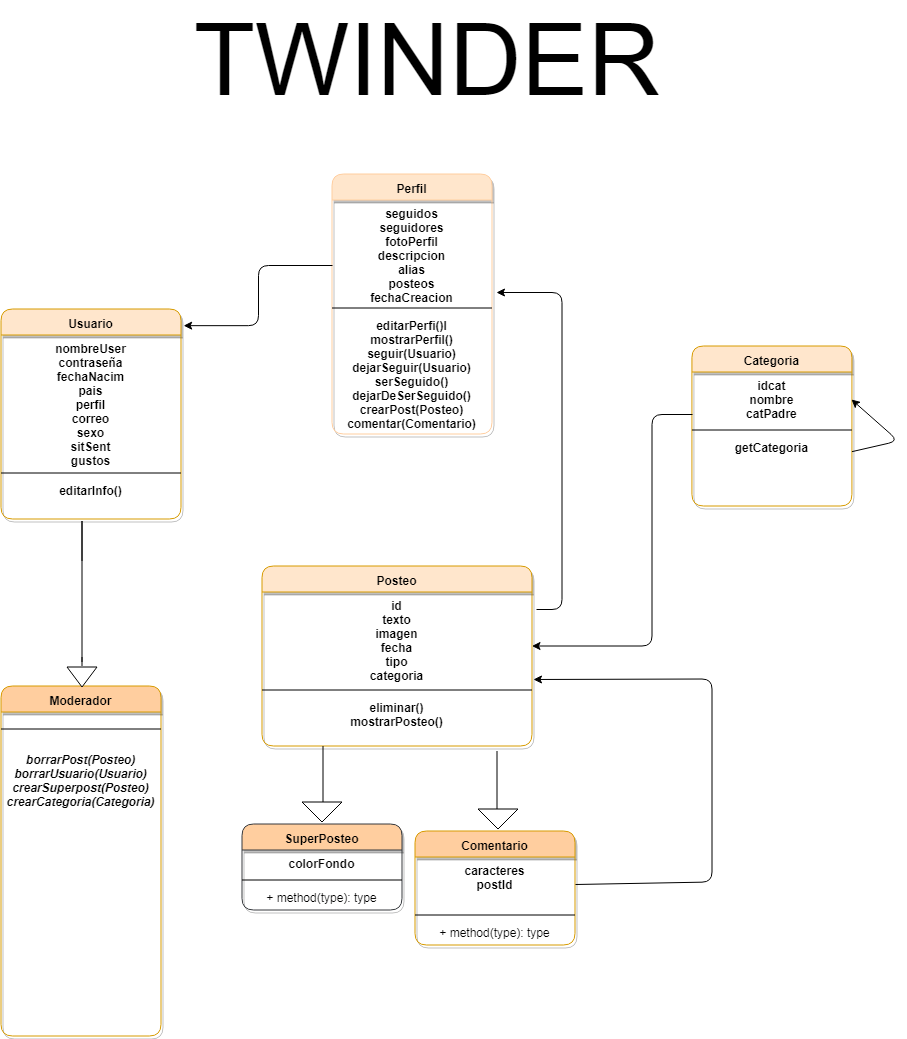

The diagram above was exported from draw.io. Its source (the exported page's mxGraphModel, read from the mxfile embedded in the PNG):
<mxGraphModel dx="1394" dy="1614" grid="1" gridSize="10" guides="1" tooltips="1" connect="1" arrows="1" fold="1" page="1" pageScale="1" pageWidth="1100" pageHeight="850" background="#ffffff" math="0" shadow="0">
  <root>
    <mxCell id="0" />
    <mxCell id="1" parent="0" />
    <mxCell id="zivfq9_NPWosdJqrHJbJ-31" value="Perfil" style="swimlane;fontStyle=1;align=center;verticalAlign=top;childLayout=stackLayout;horizontal=1;startSize=26;horizontalStack=0;resizeParent=1;resizeParentMax=0;resizeLast=0;collapsible=1;marginBottom=0;fillColor=#ffe6cc;strokeColor=#FFCE9F;gradientColor=none;swimlaneFillColor=none;rounded=1;shadow=1;" parent="1" vertex="1">
      <mxGeometry x="435.5" y="-665.5" width="160" height="260" as="geometry" />
    </mxCell>
    <mxCell id="zivfq9_NPWosdJqrHJbJ-32" value="seguidos&#10;seguidores&#10;fotoPerfil&#10;descripcion&#10;alias&#10;posteos&#10;fechaCreacion&#10;&#10;" style="text;strokeColor=none;fillColor=none;align=center;verticalAlign=top;spacingLeft=4;spacingRight=4;overflow=hidden;rotatable=0;points=[[0,0.5],[1,0.5]];portConstraint=eastwest;fontStyle=1" parent="zivfq9_NPWosdJqrHJbJ-31" vertex="1">
      <mxGeometry y="26" width="160" height="104" as="geometry" />
    </mxCell>
    <mxCell id="zivfq9_NPWosdJqrHJbJ-33" value="" style="line;strokeWidth=1;fillColor=none;align=left;verticalAlign=middle;spacingTop=-1;spacingLeft=3;spacingRight=3;rotatable=0;labelPosition=right;points=[];portConstraint=eastwest;" parent="zivfq9_NPWosdJqrHJbJ-31" vertex="1">
      <mxGeometry y="130" width="160" height="8" as="geometry" />
    </mxCell>
    <mxCell id="zivfq9_NPWosdJqrHJbJ-34" value="editarPerfi()l&#10;mostrarPerfil()&#10;seguir(Usuario)&#10;dejarSeguir(Usuario)&#10;serSeguido()&#10;dejarDeSerSeguido()&#10;crearPost(Posteo)&#10;comentar(Comentario)&#10;&#10;&#10;" style="text;strokeColor=none;fillColor=none;align=center;verticalAlign=top;spacingLeft=4;spacingRight=4;overflow=hidden;rotatable=0;points=[[0,0.5],[1,0.5]];portConstraint=eastwest;fontStyle=1" parent="zivfq9_NPWosdJqrHJbJ-31" vertex="1">
      <mxGeometry y="138" width="160" height="122" as="geometry" />
    </mxCell>
    <mxCell id="zivfq9_NPWosdJqrHJbJ-35" value="Usuario" style="swimlane;fontStyle=1;align=center;verticalAlign=top;childLayout=stackLayout;horizontal=1;startSize=26;horizontalStack=0;resizeParent=1;resizeParentMax=0;resizeLast=0;collapsible=1;marginBottom=0;fillColor=#ffe6cc;strokeColor=#d79b00;shadow=1;rounded=1;" parent="1" vertex="1">
      <mxGeometry x="104.5" y="-530.5" width="180" height="210" as="geometry" />
    </mxCell>
    <mxCell id="zivfq9_NPWosdJqrHJbJ-36" value="nombreUser&#10;contraseña&#10;fechaNacim&#10;pais&#10;perfil&#10;correo&#10;sexo&#10;sitSent&#10;gustos&#10;" style="text;strokeColor=none;fillColor=none;align=center;verticalAlign=top;spacingLeft=4;spacingRight=4;overflow=hidden;rotatable=0;points=[[0,0.5],[1,0.5]];portConstraint=eastwest;fontStyle=1" parent="zivfq9_NPWosdJqrHJbJ-35" vertex="1">
      <mxGeometry y="26" width="180" height="134" as="geometry" />
    </mxCell>
    <mxCell id="zivfq9_NPWosdJqrHJbJ-37" value="" style="line;strokeWidth=1;fillColor=none;align=left;verticalAlign=middle;spacingTop=-1;spacingLeft=3;spacingRight=3;rotatable=0;labelPosition=right;points=[];portConstraint=eastwest;" parent="zivfq9_NPWosdJqrHJbJ-35" vertex="1">
      <mxGeometry y="160" width="180" height="8" as="geometry" />
    </mxCell>
    <mxCell id="zivfq9_NPWosdJqrHJbJ-38" value="editarInfo()&#10;&#10;" style="text;strokeColor=none;fillColor=none;align=center;verticalAlign=top;spacingLeft=4;spacingRight=4;overflow=hidden;rotatable=0;points=[[0,0.5],[1,0.5]];portConstraint=eastwest;fontStyle=1" parent="zivfq9_NPWosdJqrHJbJ-35" vertex="1">
      <mxGeometry y="168" width="180" height="42" as="geometry" />
    </mxCell>
    <mxCell id="zivfq9_NPWosdJqrHJbJ-43" value="Posteo" style="swimlane;fontStyle=1;align=center;verticalAlign=top;childLayout=stackLayout;horizontal=1;startSize=26;horizontalStack=0;resizeParent=1;resizeParentMax=0;resizeLast=0;collapsible=1;marginBottom=0;fillColor=#ffe6cc;strokeColor=#d79b00;rounded=1;shadow=1;" parent="1" vertex="1">
      <mxGeometry x="365.5" y="-273.5" width="270" height="180" as="geometry" />
    </mxCell>
    <mxCell id="zivfq9_NPWosdJqrHJbJ-44" value="id&#10;texto&#10;imagen&#10;fecha&#10;tipo&#10;categoria&#10;&#10;" style="text;strokeColor=none;fillColor=none;align=center;verticalAlign=top;spacingLeft=4;spacingRight=4;overflow=hidden;rotatable=0;points=[[0,0.5],[1,0.5]];portConstraint=eastwest;fontStyle=1" parent="zivfq9_NPWosdJqrHJbJ-43" vertex="1">
      <mxGeometry y="26" width="270" height="94" as="geometry" />
    </mxCell>
    <mxCell id="zivfq9_NPWosdJqrHJbJ-45" value="" style="line;strokeWidth=1;fillColor=none;align=left;verticalAlign=middle;spacingTop=-1;spacingLeft=3;spacingRight=3;rotatable=0;labelPosition=right;points=[];portConstraint=eastwest;" parent="zivfq9_NPWosdJqrHJbJ-43" vertex="1">
      <mxGeometry y="120" width="270" height="8" as="geometry" />
    </mxCell>
    <mxCell id="zivfq9_NPWosdJqrHJbJ-46" value="eliminar()&#10;mostrarPosteo()" style="text;strokeColor=none;fillColor=none;align=center;verticalAlign=top;spacingLeft=4;spacingRight=4;overflow=hidden;rotatable=0;points=[[0,0.5],[1,0.5]];portConstraint=eastwest;fontStyle=1" parent="zivfq9_NPWosdJqrHJbJ-43" vertex="1">
      <mxGeometry y="128" width="270" height="52" as="geometry" />
    </mxCell>
    <mxCell id="zivfq9_NPWosdJqrHJbJ-52" value="" style="endArrow=none;html=1;" parent="1" edge="1">
      <mxGeometry width="50" height="50" relative="1" as="geometry">
        <mxPoint x="185.5" y="-177.5" as="sourcePoint" />
        <mxPoint x="185.5" y="-278.5" as="targetPoint" />
        <Array as="points">
          <mxPoint x="185.5" y="-323.5" />
        </Array>
      </mxGeometry>
    </mxCell>
    <mxCell id="zivfq9_NPWosdJqrHJbJ-55" value="Moderador" style="swimlane;fontStyle=1;align=center;verticalAlign=top;childLayout=stackLayout;horizontal=1;startSize=26;horizontalStack=0;resizeParent=1;resizeParentMax=0;resizeLast=0;collapsible=1;marginBottom=0;fillColor=#FFCE9F;strokeColor=#d79b00;rounded=1;shadow=1;" parent="1" vertex="1">
      <mxGeometry x="104.5" y="-153.5" width="160" height="350" as="geometry" />
    </mxCell>
    <mxCell id="zivfq9_NPWosdJqrHJbJ-57" value="" style="line;strokeWidth=1;fillColor=none;align=left;verticalAlign=middle;spacingTop=-1;spacingLeft=3;spacingRight=3;rotatable=0;labelPosition=right;points=[];portConstraint=eastwest;" parent="zivfq9_NPWosdJqrHJbJ-55" vertex="1">
      <mxGeometry y="26" width="160" height="34" as="geometry" />
    </mxCell>
    <mxCell id="zivfq9_NPWosdJqrHJbJ-58" value="borrarPost(Posteo)&#10;borrarUsuario(Usuario)&#10;crearSuperpost(Posteo)&#10;crearCategoria(Categoria)" style="text;strokeColor=none;fillColor=none;align=center;verticalAlign=top;spacingLeft=4;spacingRight=4;overflow=hidden;rotatable=0;points=[[0,0.5],[1,0.5]];portConstraint=eastwest;fontStyle=3" parent="zivfq9_NPWosdJqrHJbJ-55" vertex="1">
      <mxGeometry y="60" width="160" height="290" as="geometry" />
    </mxCell>
    <mxCell id="zivfq9_NPWosdJqrHJbJ-53" value="" style="triangle;whiteSpace=wrap;html=1;align=center;rotation=90;" parent="1" vertex="1">
      <mxGeometry x="175.5" y="-177.5" width="20" height="30" as="geometry" />
    </mxCell>
    <mxCell id="w7hp5rlUAg81eR3Yf6AT-1" value="" style="endArrow=none;html=1;" parent="1" edge="1">
      <mxGeometry width="50" height="50" relative="1" as="geometry">
        <mxPoint x="185.5" y="-173.5" as="sourcePoint" />
        <mxPoint x="185.5" y="-182.5" as="targetPoint" />
      </mxGeometry>
    </mxCell>
    <mxCell id="w7hp5rlUAg81eR3Yf6AT-5" value="Categoria" style="swimlane;fontStyle=1;align=center;verticalAlign=top;childLayout=stackLayout;horizontal=1;startSize=26;horizontalStack=0;resizeParent=1;resizeParentMax=0;resizeLast=0;collapsible=1;marginBottom=0;fillColor=#ffe6cc;strokeColor=#d79b00;rounded=1;shadow=1;" parent="1" vertex="1">
      <mxGeometry x="795.4285714285713" y="-493.5" width="160" height="160" as="geometry" />
    </mxCell>
    <mxCell id="w7hp5rlUAg81eR3Yf6AT-6" value="idcat&#10;nombre&#10;catPadre&#10;" style="text;strokeColor=none;fillColor=none;align=center;verticalAlign=top;spacingLeft=4;spacingRight=4;overflow=hidden;rotatable=0;points=[[0,0.5],[1,0.5]];portConstraint=eastwest;fontStyle=1" parent="w7hp5rlUAg81eR3Yf6AT-5" vertex="1">
      <mxGeometry y="26" width="160" height="54" as="geometry" />
    </mxCell>
    <mxCell id="w7hp5rlUAg81eR3Yf6AT-7" value="" style="line;strokeWidth=1;fillColor=none;align=left;verticalAlign=middle;spacingTop=-1;spacingLeft=3;spacingRight=3;rotatable=0;labelPosition=right;points=[];portConstraint=eastwest;" parent="w7hp5rlUAg81eR3Yf6AT-5" vertex="1">
      <mxGeometry y="80" width="160" height="8" as="geometry" />
    </mxCell>
    <mxCell id="w7hp5rlUAg81eR3Yf6AT-8" value="getCategoria" style="text;strokeColor=none;fillColor=none;align=center;verticalAlign=top;spacingLeft=4;spacingRight=4;overflow=hidden;rotatable=0;points=[[0,0.5],[1,0.5]];portConstraint=eastwest;fontStyle=1" parent="w7hp5rlUAg81eR3Yf6AT-5" vertex="1">
      <mxGeometry y="88" width="160" height="72" as="geometry" />
    </mxCell>
    <mxCell id="w7hp5rlUAg81eR3Yf6AT-9" value="" style="endArrow=classic;html=1;entryX=1;entryY=0.5;entryDx=0;entryDy=0;" parent="w7hp5rlUAg81eR3Yf6AT-5" source="w7hp5rlUAg81eR3Yf6AT-8" target="w7hp5rlUAg81eR3Yf6AT-6" edge="1">
      <mxGeometry width="50" height="50" relative="1" as="geometry">
        <mxPoint x="-3.428571428571331" y="95" as="sourcePoint" />
        <mxPoint x="-100" y="-17" as="targetPoint" />
        <Array as="points">
          <mxPoint x="206.57142857142867" y="95" />
        </Array>
      </mxGeometry>
    </mxCell>
    <mxCell id="w7hp5rlUAg81eR3Yf6AT-10" value="" style="edgeStyle=elbowEdgeStyle;elbow=horizontal;endArrow=classic;html=1;exitX=0.004;exitY=0.795;exitDx=0;exitDy=0;exitPerimeter=0;" parent="1" source="w7hp5rlUAg81eR3Yf6AT-6" edge="1">
      <mxGeometry width="50" height="50" relative="1" as="geometry">
        <mxPoint x="885.5" y="-424.5" as="sourcePoint" />
        <mxPoint x="635.5" y="-193.5" as="targetPoint" />
        <Array as="points">
          <mxPoint x="755.5" y="-323.5" />
        </Array>
      </mxGeometry>
    </mxCell>
    <mxCell id="w7hp5rlUAg81eR3Yf6AT-11" value="" style="triangle;whiteSpace=wrap;html=1;rotation=90;" parent="1" vertex="1">
      <mxGeometry x="415.5" y="-47.5" width="20" height="40" as="geometry" />
    </mxCell>
    <mxCell id="w7hp5rlUAg81eR3Yf6AT-13" value="" style="triangle;whiteSpace=wrap;html=1;rotation=90;" parent="1" vertex="1">
      <mxGeometry x="591.5" y="-40.5" width="20" height="40" as="geometry" />
    </mxCell>
    <mxCell id="w7hp5rlUAg81eR3Yf6AT-14" value="" style="endArrow=none;html=1;exitX=0;exitY=0.5;exitDx=0;exitDy=0;" parent="1" edge="1">
      <mxGeometry width="50" height="50" relative="1" as="geometry">
        <mxPoint x="426.5" y="-37.5" as="sourcePoint" />
        <mxPoint x="426.5" y="-93.5" as="targetPoint" />
      </mxGeometry>
    </mxCell>
    <mxCell id="w7hp5rlUAg81eR3Yf6AT-15" value="" style="endArrow=none;html=1;" parent="1" edge="1">
      <mxGeometry width="50" height="50" relative="1" as="geometry">
        <mxPoint x="600.5" y="-30.5" as="sourcePoint" />
        <mxPoint x="600.5" y="-88.5" as="targetPoint" />
      </mxGeometry>
    </mxCell>
    <mxCell id="w7hp5rlUAg81eR3Yf6AT-20" value="Comentario" style="swimlane;fontStyle=1;align=center;verticalAlign=top;childLayout=stackLayout;horizontal=1;startSize=26;horizontalStack=0;resizeParent=1;resizeParentMax=0;resizeLast=0;collapsible=1;marginBottom=0;fillColor=#FFCE9F;strokeColor=#d79b00;rounded=1;shadow=1;comic=0;glass=0;" parent="1" vertex="1">
      <mxGeometry x="518.5" y="-8.5" width="160" height="114" as="geometry" />
    </mxCell>
    <mxCell id="w7hp5rlUAg81eR3Yf6AT-21" value="caracteres&#10;postId&#10;" style="text;strokeColor=none;fillColor=none;align=center;verticalAlign=top;spacingLeft=4;spacingRight=4;overflow=hidden;rotatable=0;points=[[0,0.5],[1,0.5]];portConstraint=eastwest;fontStyle=1" parent="w7hp5rlUAg81eR3Yf6AT-20" vertex="1">
      <mxGeometry y="26" width="160" height="54" as="geometry" />
    </mxCell>
    <mxCell id="w7hp5rlUAg81eR3Yf6AT-22" value="" style="line;strokeWidth=1;fillColor=none;align=left;verticalAlign=middle;spacingTop=-1;spacingLeft=3;spacingRight=3;rotatable=0;labelPosition=right;points=[];portConstraint=eastwest;" parent="w7hp5rlUAg81eR3Yf6AT-20" vertex="1">
      <mxGeometry y="80" width="160" height="8" as="geometry" />
    </mxCell>
    <mxCell id="w7hp5rlUAg81eR3Yf6AT-23" value="+ method(type): type" style="text;strokeColor=none;fillColor=none;align=center;verticalAlign=top;spacingLeft=4;spacingRight=4;overflow=hidden;rotatable=0;points=[[0,0.5],[1,0.5]];portConstraint=eastwest;" parent="w7hp5rlUAg81eR3Yf6AT-20" vertex="1">
      <mxGeometry y="88" width="160" height="26" as="geometry" />
    </mxCell>
    <mxCell id="w7hp5rlUAg81eR3Yf6AT-26" value="" style="edgeStyle=elbowEdgeStyle;elbow=horizontal;endArrow=classic;html=1;exitX=0.006;exitY=0.625;exitDx=0;exitDy=0;exitPerimeter=0;entryX=1.013;entryY=0.077;entryDx=0;entryDy=0;entryPerimeter=0;" parent="1" source="zivfq9_NPWosdJqrHJbJ-32" edge="1">
      <mxGeometry width="50" height="50" relative="1" as="geometry">
        <mxPoint x="286.5" y="-639.5" as="sourcePoint" />
        <mxPoint x="287.16666666666674" y="-513.8333333333333" as="targetPoint" />
      </mxGeometry>
    </mxCell>
    <mxCell id="w7hp5rlUAg81eR3Yf6AT-27" value="" style="edgeStyle=elbowEdgeStyle;elbow=horizontal;endArrow=classic;html=1;entryX=1.027;entryY=0.886;entryDx=0;entryDy=0;entryPerimeter=0;exitX=1.015;exitY=0.181;exitDx=0;exitDy=0;exitPerimeter=0;" parent="1" source="zivfq9_NPWosdJqrHJbJ-44" target="zivfq9_NPWosdJqrHJbJ-32" edge="1">
      <mxGeometry width="50" height="50" relative="1" as="geometry">
        <mxPoint x="655.5" y="-263.5" as="sourcePoint" />
        <mxPoint x="285.5" y="-443.5" as="targetPoint" />
        <Array as="points">
          <mxPoint x="665.5" y="-253.5" />
          <mxPoint x="615.5" y="-333.5" />
          <mxPoint x="655.5" y="-293.5" />
          <mxPoint x="685.5" y="-393.5" />
          <mxPoint x="599.5" y="-303.5" />
          <mxPoint x="685.5" y="-503.5" />
          <mxPoint x="345.5" y="-283.5" />
          <mxPoint x="115.5" y="-213.5" />
          <mxPoint x="285.5" y="-263.5" />
        </Array>
      </mxGeometry>
    </mxCell>
    <mxCell id="D_5rj6WkFhEAYQbAZMZY-1" value="" style="endArrow=classic;html=1;exitX=1;exitY=0.5;exitDx=0;exitDy=0;entryX=1.004;entryY=0.926;entryDx=0;entryDy=0;entryPerimeter=0;" parent="1" source="w7hp5rlUAg81eR3Yf6AT-21" target="zivfq9_NPWosdJqrHJbJ-44" edge="1">
      <mxGeometry width="50" height="50" relative="1" as="geometry">
        <mxPoint x="595.5" y="-79.5" as="sourcePoint" />
        <mxPoint x="605.5" y="-223.5" as="targetPoint" />
        <Array as="points">
          <mxPoint x="815.5" y="42.5" />
          <mxPoint x="815.5" y="-160.5" />
        </Array>
      </mxGeometry>
    </mxCell>
    <mxCell id="w7hp5rlUAg81eR3Yf6AT-33" value="SuperPosteo" style="swimlane;fontStyle=1;align=center;verticalAlign=top;childLayout=stackLayout;horizontal=1;startSize=26;horizontalStack=0;resizeParent=1;resizeParentMax=0;resizeLast=0;collapsible=1;marginBottom=0;rounded=1;shadow=1;glass=0;comic=0;strokeColor=#36393d;fillColor=#FFCE9F;" parent="1" vertex="1">
      <mxGeometry x="345.5" y="-15.5" width="160" height="86" as="geometry" />
    </mxCell>
    <mxCell id="w7hp5rlUAg81eR3Yf6AT-34" value="colorFondo" style="text;strokeColor=none;fillColor=none;align=center;verticalAlign=top;spacingLeft=4;spacingRight=4;overflow=hidden;rotatable=0;points=[[0,0.5],[1,0.5]];portConstraint=eastwest;fontStyle=1" parent="w7hp5rlUAg81eR3Yf6AT-33" vertex="1">
      <mxGeometry y="26" width="160" height="26" as="geometry" />
    </mxCell>
    <mxCell id="w7hp5rlUAg81eR3Yf6AT-35" value="" style="line;strokeWidth=1;fillColor=none;align=left;verticalAlign=middle;spacingTop=-1;spacingLeft=3;spacingRight=3;rotatable=0;labelPosition=right;points=[];portConstraint=eastwest;" parent="w7hp5rlUAg81eR3Yf6AT-33" vertex="1">
      <mxGeometry y="52" width="160" height="8" as="geometry" />
    </mxCell>
    <mxCell id="w7hp5rlUAg81eR3Yf6AT-36" value="+ method(type): type" style="text;strokeColor=none;fillColor=none;align=center;verticalAlign=top;spacingLeft=4;spacingRight=4;overflow=hidden;rotatable=0;points=[[0,0.5],[1,0.5]];portConstraint=eastwest;" parent="w7hp5rlUAg81eR3Yf6AT-33" vertex="1">
      <mxGeometry y="60" width="160" height="26" as="geometry" />
    </mxCell>
    <mxCell id="v_Qu09R5YVQWzOatGX_4-1" value="&lt;font style=&quot;font-size: 100px&quot;&gt;TWINDER&lt;/font&gt;" style="text;html=1;strokeColor=none;fillColor=none;align=center;verticalAlign=middle;whiteSpace=wrap;rounded=0;" parent="1" vertex="1">
      <mxGeometry x="510" y="-790" width="40" height="20" as="geometry" />
    </mxCell>
  </root>
</mxGraphModel>